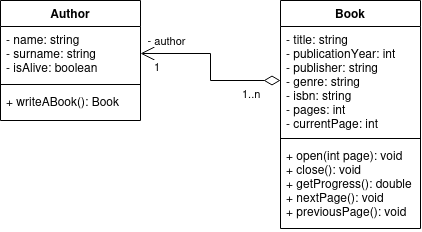

The diagram above was exported from draw.io. Its source (the exported page's mxGraphModel, read from the mxfile embedded in the PNG):
<mxGraphModel dx="678" dy="401" grid="1" gridSize="10" guides="1" tooltips="1" connect="1" arrows="1" fold="1" page="1" pageScale="1" pageWidth="850" pageHeight="1100" math="0" shadow="0">
  <root>
    <mxCell id="0" />
    <mxCell id="1" parent="0" />
    <mxCell id="liJEsuBP6vn9zJJ3Zqbc-1" value="Author" style="swimlane;fontStyle=1;align=center;verticalAlign=top;childLayout=stackLayout;horizontal=1;startSize=26;horizontalStack=0;resizeParent=1;resizeParentMax=0;resizeLast=0;collapsible=1;marginBottom=0;" vertex="1" parent="1">
      <mxGeometry x="40" y="40" width="140" height="120" as="geometry" />
    </mxCell>
    <mxCell id="liJEsuBP6vn9zJJ3Zqbc-2" value="- name: string&#10;- surname: string&#10;- isAlive: boolean&#10;" style="text;strokeColor=none;fillColor=none;align=left;verticalAlign=top;spacingLeft=4;spacingRight=4;overflow=hidden;rotatable=0;points=[[0,0.5],[1,0.5]];portConstraint=eastwest;" vertex="1" parent="liJEsuBP6vn9zJJ3Zqbc-1">
      <mxGeometry y="26" width="140" height="54" as="geometry" />
    </mxCell>
    <mxCell id="liJEsuBP6vn9zJJ3Zqbc-3" value="" style="line;strokeWidth=1;fillColor=none;align=left;verticalAlign=middle;spacingTop=-1;spacingLeft=3;spacingRight=3;rotatable=0;labelPosition=right;points=[];portConstraint=eastwest;strokeColor=inherit;" vertex="1" parent="liJEsuBP6vn9zJJ3Zqbc-1">
      <mxGeometry y="80" width="140" height="8" as="geometry" />
    </mxCell>
    <mxCell id="liJEsuBP6vn9zJJ3Zqbc-4" value="+ writeABook(): Book" style="text;strokeColor=none;fillColor=none;align=left;verticalAlign=top;spacingLeft=4;spacingRight=4;overflow=hidden;rotatable=0;points=[[0,0.5],[1,0.5]];portConstraint=eastwest;" vertex="1" parent="liJEsuBP6vn9zJJ3Zqbc-1">
      <mxGeometry y="88" width="140" height="32" as="geometry" />
    </mxCell>
    <mxCell id="liJEsuBP6vn9zJJ3Zqbc-5" value="Book" style="swimlane;fontStyle=1;align=center;verticalAlign=top;childLayout=stackLayout;horizontal=1;startSize=26;horizontalStack=0;resizeParent=1;resizeParentMax=0;resizeLast=0;collapsible=1;marginBottom=0;" vertex="1" parent="1">
      <mxGeometry x="320" y="40" width="140" height="228" as="geometry" />
    </mxCell>
    <mxCell id="liJEsuBP6vn9zJJ3Zqbc-6" value="- title: string&#10;- publicationYear: int&#10;- publisher: string&#10;- genre: string&#10;- isbn: string&#10;- pages: int&#10;- currentPage: int&#10;&#10;&#10;&#10;&#10;&#10;" style="text;strokeColor=none;fillColor=none;align=left;verticalAlign=top;spacingLeft=4;spacingRight=4;overflow=hidden;rotatable=0;points=[[0,0.5],[1,0.5]];portConstraint=eastwest;" vertex="1" parent="liJEsuBP6vn9zJJ3Zqbc-5">
      <mxGeometry y="26" width="140" height="108" as="geometry" />
    </mxCell>
    <mxCell id="liJEsuBP6vn9zJJ3Zqbc-7" value="" style="line;strokeWidth=1;fillColor=none;align=left;verticalAlign=middle;spacingTop=-1;spacingLeft=3;spacingRight=3;rotatable=0;labelPosition=right;points=[];portConstraint=eastwest;strokeColor=inherit;" vertex="1" parent="liJEsuBP6vn9zJJ3Zqbc-5">
      <mxGeometry y="134" width="140" height="8" as="geometry" />
    </mxCell>
    <mxCell id="liJEsuBP6vn9zJJ3Zqbc-8" value="+ open(int page): void&#10;+ close(): void&#10;+ getProgress(): double&#10;+ nextPage(): void&#10;+ previousPage(): void" style="text;strokeColor=none;fillColor=none;align=left;verticalAlign=top;spacingLeft=4;spacingRight=4;overflow=hidden;rotatable=0;points=[[0,0.5],[1,0.5]];portConstraint=eastwest;" vertex="1" parent="liJEsuBP6vn9zJJ3Zqbc-5">
      <mxGeometry y="142" width="140" height="86" as="geometry" />
    </mxCell>
    <mxCell id="liJEsuBP6vn9zJJ3Zqbc-15" value="&lt;div&gt;- author&lt;br&gt;&lt;/div&gt;" style="endArrow=open;html=1;endSize=12;startArrow=diamondThin;startSize=14;startFill=0;edgeStyle=orthogonalEdgeStyle;rounded=0;sourcePerimeterSpacing=0;targetPerimeterSpacing=0;exitX=0;exitY=0.5;exitDx=0;exitDy=0;entryX=1;entryY=0.5;entryDx=0;entryDy=0;" edge="1" parent="1" source="liJEsuBP6vn9zJJ3Zqbc-6" target="liJEsuBP6vn9zJJ3Zqbc-2">
      <mxGeometry x="0.6892" y="-13" relative="1" as="geometry">
        <mxPoint x="340" y="260" as="sourcePoint" />
        <mxPoint x="280" y="60" as="targetPoint" />
        <mxPoint as="offset" />
      </mxGeometry>
    </mxCell>
    <mxCell id="liJEsuBP6vn9zJJ3Zqbc-16" value="1..n" style="edgeLabel;resizable=0;html=1;align=left;verticalAlign=top;" connectable="0" vertex="1" parent="liJEsuBP6vn9zJJ3Zqbc-15">
      <mxGeometry x="-1" relative="1" as="geometry">
        <mxPoint x="-40" as="offset" />
      </mxGeometry>
    </mxCell>
    <mxCell id="liJEsuBP6vn9zJJ3Zqbc-17" value="1" style="edgeLabel;resizable=0;html=1;align=right;verticalAlign=top;" connectable="0" vertex="1" parent="liJEsuBP6vn9zJJ3Zqbc-15">
      <mxGeometry x="1" relative="1" as="geometry">
        <mxPoint x="20" as="offset" />
      </mxGeometry>
    </mxCell>
  </root>
</mxGraphModel>